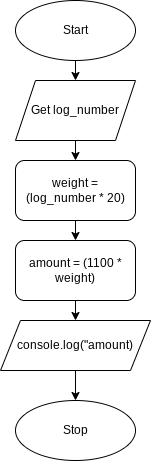

The diagram above was exported from draw.io. Its source (the exported page's mxGraphModel, read from the mxfile embedded in the PNG):
<mxGraphModel dx="594" dy="561" grid="1" gridSize="10" guides="1" tooltips="1" connect="1" arrows="1" fold="1" page="1" pageScale="1" pageWidth="827" pageHeight="1169" math="0" shadow="0">
  <root>
    <mxCell id="0" />
    <mxCell id="1" parent="0" />
    <mxCell id="5" value="" style="edgeStyle=none;html=1;" edge="1" parent="1" source="2" target="4">
      <mxGeometry relative="1" as="geometry" />
    </mxCell>
    <mxCell id="2" value="Start" style="ellipse;whiteSpace=wrap;html=1;" vertex="1" parent="1">
      <mxGeometry x="100" y="70" width="120" height="60" as="geometry" />
    </mxCell>
    <mxCell id="3" value="Stop" style="ellipse;whiteSpace=wrap;html=1;" vertex="1" parent="1">
      <mxGeometry x="100" y="470" width="120" height="60" as="geometry" />
    </mxCell>
    <mxCell id="10" value="" style="edgeStyle=none;html=1;" edge="1" parent="1" source="4" target="8">
      <mxGeometry relative="1" as="geometry" />
    </mxCell>
    <mxCell id="4" value="Get log_number" style="shape=parallelogram;perimeter=parallelogramPerimeter;whiteSpace=wrap;html=1;fixedSize=1;" vertex="1" parent="1">
      <mxGeometry x="100" y="150" width="120" height="60" as="geometry" />
    </mxCell>
    <mxCell id="11" value="" style="edgeStyle=none;html=1;" edge="1" parent="1" source="8" target="9">
      <mxGeometry relative="1" as="geometry" />
    </mxCell>
    <mxCell id="8" value="weight = (log_number * 20)" style="rounded=1;whiteSpace=wrap;html=1;" vertex="1" parent="1">
      <mxGeometry x="100" y="230" width="120" height="60" as="geometry" />
    </mxCell>
    <mxCell id="14" value="" style="edgeStyle=none;html=1;" edge="1" parent="1" source="9" target="13">
      <mxGeometry relative="1" as="geometry" />
    </mxCell>
    <mxCell id="9" value="amount = (1100 * weight)" style="rounded=1;whiteSpace=wrap;html=1;" vertex="1" parent="1">
      <mxGeometry x="100" y="310" width="120" height="60" as="geometry" />
    </mxCell>
    <mxCell id="15" value="" style="edgeStyle=none;html=1;" edge="1" parent="1" source="13" target="3">
      <mxGeometry relative="1" as="geometry" />
    </mxCell>
    <mxCell id="13" value="console.log(&quot;amount)" style="shape=parallelogram;perimeter=parallelogramPerimeter;whiteSpace=wrap;html=1;fixedSize=1;" vertex="1" parent="1">
      <mxGeometry x="85" y="390" width="150" height="50" as="geometry" />
    </mxCell>
  </root>
</mxGraphModel>